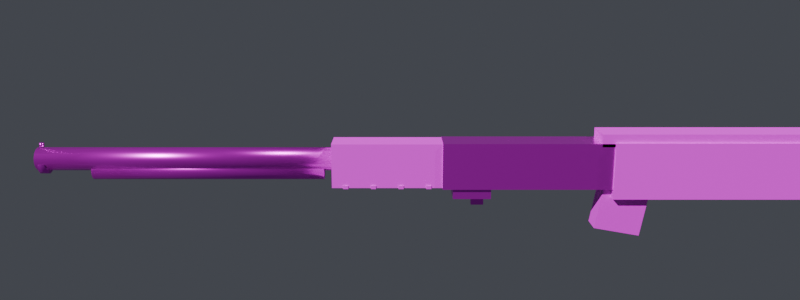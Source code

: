 # Source: shotgun.blend  (saved by Blender 5.1.30; exported with 4.5.12 LTS)
import bpy
from mathutils import Matrix  # noqa: F401  (used for matrix-valued properties, if any)

bpy.ops.wm.read_factory_settings(use_empty=True)
scene = bpy.context.scene
scene.name = 'Scene'

# ---- collections
col_collection = bpy.data.collections.new('Collection'); scene.collection.children.link(col_collection)

# ---- images (referenced by path relative to the original .blend; pixels are not part of the script)
import os
ASSET_DIR = os.environ.get("B2B_ASSET_DIR", "")  # directory of the original .blend (textures are referenced by path, not embedded)
HERE = os.path.dirname(os.path.abspath(__file__))  # packed textures are extracted next to this script under _unpacked/

def load_image(name, relpath, width, height, colorspace="sRGB"):
    """Load a texture the original file referenced (path relative to the .blend, or extracted next to this script)."""
    p = next((c for c in (os.path.join(HERE, relpath), os.path.join(ASSET_DIR, relpath)) if relpath and os.path.exists(c)), "")
    if p:
        img = bpy.data.images.load(p, check_existing=True)
        img.name = name
    else:  # same state as the original file: an image datablock whose file is absent (Cycles renders it pink)
        img = bpy.data.images.new(name, width, height)
        img.source = "FILE"
        img.filepath = "//" + (relpath or name)
    img.colorspace_settings.name = colorspace
    return img
img_shotgun_metal_color_png = load_image('shotgun_metal_color.png', 'shotgun_metal_color.png', 1024, 1024, 'sRGB')
img_shotgun_wood_color_png = load_image('shotgun_wood_color.png', 'shotgun_wood_color.png', 1024, 1024, 'sRGB')

# ---- materials (node trees are filled in below, after node groups)
mat_shotgun_metal = bpy.data.materials.new('Shotgun_Metal')
mat_shotgun_wood = bpy.data.materials.new('Shotgun_Wood')

# ---- material node trees
mat_shotgun_metal.use_nodes = True; mat_shotgun_metal.node_tree.nodes.clear()
_N = mat_shotgun_metal.node_tree.nodes; _L = mat_shotgun_metal.node_tree.links
n0 = _N.new('ShaderNodeBsdfPrincipled'); n0.name = 'Principled BSDF'; n0.location = (0, 0)
n0.inputs[1].default_value = 0.85
n0.inputs[2].default_value = 0.3
n1 = _N.new('ShaderNodeOutputMaterial'); n1.name = 'Material Output'; n1.location = (0, 0)
n2 = _N.new('ShaderNodeTexImage'); n2.name = 'SBox_TextureColor'; n2.location = (-420, 160)
n2.label = 'S&Box Color Texture'
n2.image = img_shotgun_metal_color_png
_L.new(n0.outputs[0], n1.inputs[0])
_L.new(n2.outputs[0], n0.inputs[0])
n1.is_active_output = True
mat_shotgun_wood.use_nodes = True; mat_shotgun_wood.node_tree.nodes.clear()
_N = mat_shotgun_wood.node_tree.nodes; _L = mat_shotgun_wood.node_tree.links
n0 = _N.new('ShaderNodeBsdfPrincipled'); n0.name = 'Principled BSDF'; n0.location = (0, 0)
n0.inputs[2].default_value = 0.6
n1 = _N.new('ShaderNodeOutputMaterial'); n1.name = 'Material Output'; n1.location = (0, 0)
n2 = _N.new('ShaderNodeTexImage'); n2.name = 'SBox_TextureColor'; n2.location = (-420, 160)
n2.label = 'S&Box Color Texture'
n2.image = img_shotgun_wood_color_png
_L.new(n0.outputs[0], n1.inputs[0])
_L.new(n2.outputs[0], n0.inputs[0])
n1.is_active_output = True

# ---- world
world_world = bpy.data.worlds.new('World'); scene.world = world_world
world_world.use_nodes = True; world_world.node_tree.nodes.clear()
_N = world_world.node_tree.nodes; _L = world_world.node_tree.links
n0 = _N.new('ShaderNodeOutputWorld'); n0.name = 'World Output'; n0.location = (200, 100)
n1 = _N.new('ShaderNodeBackground'); n1.name = 'Background'; n1.location = (-200, 100)
n1.inputs[0].default_value = (0.14, 0.15, 0.18, 1.0)
n1.inputs[1].default_value = 0.45
_L.new(n1.outputs[0], n0.inputs[0])
n0.is_active_output = True
world_world.color = (0.05088, 0.05088, 0.05088)
world_world.sun_shadow_jitter_overblur = 0.0

# ---- cameras
cam_previewcam = bpy.data.cameras.new('PreviewCam')
cam_previewcam.lens = 35.0

# ---- lights
light_keysun = bpy.data.lights.new('KeySun', 'SUN')
light_keysun.energy = 4.0
light_fill = bpy.data.lights.new('Fill', 'SUN')
light_fill.energy = 1.5

# ---- meshes
me_cube = bpy.data.meshes.new('Cube')
me_cube.from_pydata([(-0.425, -2.0, -0.55), (-0.425, -2.0, 0.55), (-0.425, 2.0, -0.55), (-0.425, 2.0, 0.55), (0.425, -2.0, -0.55), (0.425, -2.0, 0.55), (0.425, 2.0, -0.55), (0.425, 2.0, 0.55)], [], [(0, 1, 3, 2), (2, 3, 7, 6), (6, 7, 5, 4), (4, 5, 1, 0), (2, 6, 4, 0), (7, 3, 1, 5)])
_uv = me_cube.uv_layers.new(name='UVMap')
_uv.uv.foreach_set('vector', [0.375, 0.0, 0.625, 0.0, 0.625, 0.25, 0.375, 0.25, 0.375, 0.25, 0.625, 0.25, 0.625, 0.5, 0.375, 0.5, 0.375, 0.5, 0.625, 0.5, 0.625, 0.75, 0.375, 0.75, 0.375, 0.75, 0.625, 0.75, 0.625, 1.0, 0.375, 1.0, 0.125, 0.5, 0.375, 0.5, 0.375, 0.75, 0.125, 0.75, 0.625, 0.5, 0.875, 0.5, 0.875, 0.75, 0.625, 0.75])
me_cube.materials.append(mat_shotgun_metal)
me_cube.update()
me_cube_001 = bpy.data.meshes.new('Cube.001')
me_cube_001.from_pydata([(-0.475, -3.0, -0.675), (-0.475, -3.0, 0.675), (-0.475, 3.0, -0.675), (-0.475, 3.0, 0.675), (0.475, -3.0, -0.675), (0.475, -3.0, 0.675), (0.475, 3.0, -0.675), (0.475, 3.0, 0.675)], [], [(0, 1, 3, 2), (2, 3, 7, 6), (6, 7, 5, 4), (4, 5, 1, 0), (2, 6, 4, 0), (7, 3, 1, 5)])
_uv = me_cube_001.uv_layers.new(name='UVMap')
_uv.uv.foreach_set('vector', [0.375, 0.0, 0.625, 0.0, 0.625, 0.25, 0.375, 0.25, 0.375, 0.25, 0.625, 0.25, 0.625, 0.5, 0.375, 0.5, 0.375, 0.5, 0.625, 0.5, 0.625, 0.75, 0.375, 0.75, 0.375, 0.75, 0.625, 0.75, 0.625, 1.0, 0.375, 1.0, 0.125, 0.5, 0.375, 0.5, 0.375, 0.75, 0.125, 0.75, 0.625, 0.5, 0.875, 0.5, 0.875, 0.75, 0.625, 0.75])
me_cube_001.materials.append(mat_shotgun_wood)
me_cube_001.update()
me_cube_002 = bpy.data.meshes.new('Cube.002')
me_cube_002.from_pydata([(-0.425, -2.7, -0.15), (-0.425, -2.7, 0.15), (-0.425, 2.7, -0.15), (-0.425, 2.7, 0.15), (0.425, -2.7, -0.15), (0.425, -2.7, 0.15), (0.425, 2.7, -0.15), (0.425, 2.7, 0.15)], [], [(0, 1, 3, 2), (2, 3, 7, 6), (6, 7, 5, 4), (4, 5, 1, 0), (2, 6, 4, 0), (7, 3, 1, 5)])
_uv = me_cube_002.uv_layers.new(name='UVMap')
_uv.uv.foreach_set('vector', [0.375, 0.0, 0.625, 0.0, 0.625, 0.25, 0.375, 0.25, 0.375, 0.25, 0.625, 0.25, 0.625, 0.5, 0.375, 0.5, 0.375, 0.5, 0.625, 0.5, 0.625, 0.75, 0.375, 0.75, 0.375, 0.75, 0.625, 0.75, 0.625, 1.0, 0.375, 1.0, 0.125, 0.5, 0.375, 0.5, 0.375, 0.75, 0.125, 0.75, 0.625, 0.5, 0.875, 0.5, 0.875, 0.75, 0.625, 0.75])
me_cube_002.materials.append(mat_shotgun_wood)
me_cube_002.update()
me_cube_003 = bpy.data.meshes.new('Cube.003')
me_cube_003.from_pydata([(-0.475, -0.18, -0.575), (-0.475, -0.18, 0.575), (-0.475, 0.18, -0.575), (-0.475, 0.18, 0.575), (0.475, -0.18, -0.575), (0.475, -0.18, 0.575), (0.475, 0.18, -0.575), (0.475, 0.18, 0.575)], [], [(0, 1, 3, 2), (2, 3, 7, 6), (6, 7, 5, 4), (4, 5, 1, 0), (2, 6, 4, 0), (7, 3, 1, 5)])
_uv = me_cube_003.uv_layers.new(name='UVMap')
_uv.uv.foreach_set('vector', [0.375, 0.0, 0.625, 0.0, 0.625, 0.25, 0.375, 0.25, 0.375, 0.25, 0.625, 0.25, 0.625, 0.5, 0.375, 0.5, 0.375, 0.5, 0.625, 0.5, 0.625, 0.75, 0.375, 0.75, 0.375, 0.75, 0.625, 0.75, 0.625, 1.0, 0.375, 1.0, 0.125, 0.5, 0.375, 0.5, 0.375, 0.75, 0.125, 0.75, 0.625, 0.5, 0.875, 0.5, 0.875, 0.75, 0.625, 0.75])
me_cube_003.materials.append(mat_shotgun_metal)
me_cube_003.update()
me_cube_004 = bpy.data.meshes.new('Cube.004')
me_cube_004.from_pydata([(-0.275, -0.6545, -0.5446), (-0.275, -0.4288, 0.7356), (-0.275, 0.4288, -0.7356), (-0.275, 0.6545, 0.5446), (0.275, -0.6545, -0.5446), (0.275, -0.4288, 0.7356), (0.275, 0.4288, -0.7356), (0.275, 0.6545, 0.5446)], [], [(0, 1, 3, 2), (2, 3, 7, 6), (6, 7, 5, 4), (4, 5, 1, 0), (2, 6, 4, 0), (7, 3, 1, 5)])
_uv = me_cube_004.uv_layers.new(name='UVMap')
_uv.uv.foreach_set('vector', [0.375, 0.0, 0.625, 0.0, 0.625, 0.25, 0.375, 0.25, 0.375, 0.25, 0.625, 0.25, 0.625, 0.5, 0.375, 0.5, 0.375, 0.5, 0.625, 0.5, 0.625, 0.75, 0.375, 0.75, 0.375, 0.75, 0.625, 0.75, 0.625, 1.0, 0.375, 1.0, 0.125, 0.5, 0.375, 0.5, 0.375, 0.75, 0.125, 0.75, 0.625, 0.5, 0.875, 0.5, 0.875, 0.75, 0.625, 0.75])
me_cube_004.materials.append(mat_shotgun_wood)
me_cube_004.update()
me_cube_005 = bpy.data.meshes.new('Cube.005')
me_cube_005.from_pydata([(-0.35, -0.45, -0.15), (-0.35, -0.45, 0.15), (-0.35, 0.45, -0.15), (-0.35, 0.45, 0.15), (0.35, -0.45, -0.15), (0.35, -0.45, 0.15), (0.35, 0.45, -0.15), (0.35, 0.45, 0.15)], [], [(0, 1, 3, 2), (2, 3, 7, 6), (6, 7, 5, 4), (4, 5, 1, 0), (2, 6, 4, 0), (7, 3, 1, 5)])
_uv = me_cube_005.uv_layers.new(name='UVMap')
_uv.uv.foreach_set('vector', [0.375, 0.0, 0.625, 0.0, 0.625, 0.25, 0.375, 0.25, 0.375, 0.25, 0.625, 0.25, 0.625, 0.5, 0.375, 0.5, 0.375, 0.5, 0.625, 0.5, 0.625, 0.75, 0.375, 0.75, 0.375, 0.75, 0.625, 0.75, 0.625, 1.0, 0.375, 1.0, 0.125, 0.5, 0.375, 0.5, 0.375, 0.75, 0.125, 0.75, 0.625, 0.5, 0.875, 0.5, 0.875, 0.75, 0.625, 0.75])
me_cube_005.materials.append(mat_shotgun_metal)
me_cube_005.update()
me_cube_006 = bpy.data.meshes.new('Cube.006')
me_cube_006.from_pydata([(-0.08, -0.15, -0.22), (-0.08, -0.15, 0.22), (-0.08, 0.15, -0.22), (-0.08, 0.15, 0.22), (0.08, -0.15, -0.22), (0.08, -0.15, 0.22), (0.08, 0.15, -0.22), (0.08, 0.15, 0.22)], [], [(0, 1, 3, 2), (2, 3, 7, 6), (6, 7, 5, 4), (4, 5, 1, 0), (2, 6, 4, 0), (7, 3, 1, 5)])
_uv = me_cube_006.uv_layers.new(name='UVMap')
_uv.uv.foreach_set('vector', [0.375, 0.0, 0.625, 0.0, 0.625, 0.25, 0.375, 0.25, 0.375, 0.25, 0.625, 0.25, 0.625, 0.5, 0.375, 0.5, 0.375, 0.5, 0.625, 0.5, 0.625, 0.75, 0.375, 0.75, 0.375, 0.75, 0.625, 0.75, 0.625, 1.0, 0.375, 1.0, 0.125, 0.5, 0.375, 0.5, 0.375, 0.75, 0.125, 0.75, 0.625, 0.5, 0.875, 0.5, 0.875, 0.75, 0.625, 0.75])
me_cube_006.materials.append(mat_shotgun_metal)
me_cube_006.update()
me_cube_007 = bpy.data.meshes.new('Cube.007')
me_cube_007.from_pydata([(-0.4, -1.3, -0.525), (-0.4, -1.3, 0.525), (-0.4, 1.3, -0.525), (-0.4, 1.3, 0.525), (0.4, -1.3, -0.525), (0.4, -1.3, 0.525), (0.4, 1.3, -0.525), (0.4, 1.3, 0.525)], [], [(0, 1, 3, 2), (2, 3, 7, 6), (6, 7, 5, 4), (4, 5, 1, 0), (2, 6, 4, 0), (7, 3, 1, 5)])
_uv = me_cube_007.uv_layers.new(name='UVMap')
_uv.uv.foreach_set('vector', [0.375, 0.0, 0.625, 0.0, 0.625, 0.25, 0.375, 0.25, 0.375, 0.25, 0.625, 0.25, 0.625, 0.5, 0.375, 0.5, 0.375, 0.5, 0.625, 0.5, 0.625, 0.75, 0.375, 0.75, 0.375, 0.75, 0.625, 0.75, 0.625, 1.0, 0.375, 1.0, 0.125, 0.5, 0.375, 0.5, 0.375, 0.75, 0.125, 0.75, 0.625, 0.5, 0.875, 0.5, 0.875, 0.75, 0.625, 0.75])
me_cube_007.materials.append(mat_shotgun_wood)
me_cube_007.update()
me_cube_008 = bpy.data.meshes.new('Cube.008')
me_cube_008.from_pydata([(-0.42, -0.06, -0.04), (-0.42, -0.06, 0.04), (-0.42, 0.06, -0.04), (-0.42, 0.06, 0.04), (0.42, -0.06, -0.04), (0.42, -0.06, 0.04), (0.42, 0.06, -0.04), (0.42, 0.06, 0.04)], [], [(0, 1, 3, 2), (2, 3, 7, 6), (6, 7, 5, 4), (4, 5, 1, 0), (2, 6, 4, 0), (7, 3, 1, 5)])
_uv = me_cube_008.uv_layers.new(name='UVMap')
_uv.uv.foreach_set('vector', [0.375, 0.0, 0.625, 0.0, 0.625, 0.25, 0.375, 0.25, 0.375, 0.25, 0.625, 0.25, 0.625, 0.5, 0.375, 0.5, 0.375, 0.5, 0.625, 0.5, 0.625, 0.75, 0.375, 0.75, 0.375, 0.75, 0.625, 0.75, 0.625, 1.0, 0.375, 1.0, 0.125, 0.5, 0.375, 0.5, 0.375, 0.75, 0.125, 0.75, 0.625, 0.5, 0.875, 0.5, 0.875, 0.75, 0.625, 0.75])
me_cube_008.materials.append(mat_shotgun_wood)
me_cube_008.update()
me_cube_009 = bpy.data.meshes.new('Cube.009')
me_cube_009.from_pydata([(-0.42, -0.06, -0.04), (-0.42, -0.06, 0.04), (-0.42, 0.06, -0.04), (-0.42, 0.06, 0.04), (0.42, -0.06, -0.04), (0.42, -0.06, 0.04), (0.42, 0.06, -0.04), (0.42, 0.06, 0.04)], [], [(0, 1, 3, 2), (2, 3, 7, 6), (6, 7, 5, 4), (4, 5, 1, 0), (2, 6, 4, 0), (7, 3, 1, 5)])
_uv = me_cube_009.uv_layers.new(name='UVMap')
_uv.uv.foreach_set('vector', [0.375, 0.0, 0.625, 0.0, 0.625, 0.25, 0.375, 0.25, 0.375, 0.25, 0.625, 0.25, 0.625, 0.5, 0.375, 0.5, 0.375, 0.5, 0.625, 0.5, 0.625, 0.75, 0.375, 0.75, 0.375, 0.75, 0.625, 0.75, 0.625, 1.0, 0.375, 1.0, 0.125, 0.5, 0.375, 0.5, 0.375, 0.75, 0.125, 0.75, 0.625, 0.5, 0.875, 0.5, 0.875, 0.75, 0.625, 0.75])
me_cube_009.materials.append(mat_shotgun_wood)
me_cube_009.update()
me_cube_010 = bpy.data.meshes.new('Cube.010')
me_cube_010.from_pydata([(-0.42, -0.06, -0.04), (-0.42, -0.06, 0.04), (-0.42, 0.06, -0.04), (-0.42, 0.06, 0.04), (0.42, -0.06, -0.04), (0.42, -0.06, 0.04), (0.42, 0.06, -0.04), (0.42, 0.06, 0.04)], [], [(0, 1, 3, 2), (2, 3, 7, 6), (6, 7, 5, 4), (4, 5, 1, 0), (2, 6, 4, 0), (7, 3, 1, 5)])
_uv = me_cube_010.uv_layers.new(name='UVMap')
_uv.uv.foreach_set('vector', [0.375, 0.0, 0.625, 0.0, 0.625, 0.25, 0.375, 0.25, 0.375, 0.25, 0.625, 0.25, 0.625, 0.5, 0.375, 0.5, 0.375, 0.5, 0.625, 0.5, 0.625, 0.75, 0.375, 0.75, 0.375, 0.75, 0.625, 0.75, 0.625, 1.0, 0.375, 1.0, 0.125, 0.5, 0.375, 0.5, 0.375, 0.75, 0.125, 0.75, 0.625, 0.5, 0.875, 0.5, 0.875, 0.75, 0.625, 0.75])
me_cube_010.materials.append(mat_shotgun_wood)
me_cube_010.update()
me_cube_011 = bpy.data.meshes.new('Cube.011')
me_cube_011.from_pydata([(-0.42, -0.06, -0.04), (-0.42, -0.06, 0.04), (-0.42, 0.06, -0.04), (-0.42, 0.06, 0.04), (0.42, -0.06, -0.04), (0.42, -0.06, 0.04), (0.42, 0.06, -0.04), (0.42, 0.06, 0.04)], [], [(0, 1, 3, 2), (2, 3, 7, 6), (6, 7, 5, 4), (4, 5, 1, 0), (2, 6, 4, 0), (7, 3, 1, 5)])
_uv = me_cube_011.uv_layers.new(name='UVMap')
_uv.uv.foreach_set('vector', [0.375, 0.0, 0.625, 0.0, 0.625, 0.25, 0.375, 0.25, 0.375, 0.25, 0.625, 0.25, 0.625, 0.5, 0.375, 0.5, 0.375, 0.5, 0.625, 0.5, 0.625, 0.75, 0.375, 0.75, 0.375, 0.75, 0.625, 0.75, 0.625, 1.0, 0.375, 1.0, 0.125, 0.5, 0.375, 0.5, 0.375, 0.75, 0.125, 0.75, 0.625, 0.5, 0.875, 0.5, 0.875, 0.75, 0.625, 0.75])
me_cube_011.materials.append(mat_shotgun_wood)
me_cube_011.update()
me_cylinder = bpy.data.meshes.new('Cylinder')
me_cylinder.from_pydata([(0.0, 3.5, 0.28), (0.0, -3.5, 0.28), (0.1215, 3.5, 0.2523), (0.1215, -3.5, 0.2523), (0.2189, 3.5, 0.1746), (0.2189, -3.5, 0.1746), (0.273, 3.5, 0.06231), (0.273, -3.5, 0.06231), (0.273, 3.5, -0.06231), (0.273, -3.5, -0.06231), (0.2189, 3.5, -0.1746), (0.2189, -3.5, -0.1746), (0.1215, 3.5, -0.2523), (0.1215, -3.5, -0.2523), (0.0, 3.5, -0.28), (0.0, -3.5, -0.28), (-0.1215, 3.5, -0.2523), (-0.1215, -3.5, -0.2523), (-0.2189, 3.5, -0.1746), (-0.2189, -3.5, -0.1746), (-0.273, 3.5, -0.06231), (-0.273, -3.5, -0.06231), (-0.273, 3.5, 0.06231), (-0.273, -3.5, 0.06231), (-0.2189, 3.5, 0.1746), (-0.2189, -3.5, 0.1746), (-0.1215, 3.5, 0.2523), (-0.1215, -3.5, 0.2523)], [], [(0, 1, 3, 2), (2, 3, 5, 4), (4, 5, 7, 6), (6, 7, 9, 8), (8, 9, 11, 10), (10, 11, 13, 12), (12, 13, 15, 14), (14, 15, 17, 16), (16, 17, 19, 18), (18, 19, 21, 20), (20, 21, 23, 22), (22, 23, 25, 24), (3, 1, 27, 25, 23, 21, 19, 17, 15, 13, 11, 9, 7, 5), (24, 25, 27, 26), (26, 27, 1, 0), (0, 2, 4, 6, 8, 10, 12, 14, 16, 18, 20, 22, 24, 26)])
me_cylinder.polygons.foreach_set('use_smooth', [True] * 16)
_uv = me_cylinder.uv_layers.new(name='UVMap')
_uv.uv.foreach_set('vector', [1.0, 0.5, 1.0, 1.0, 0.9286, 1.0, 0.9286, 0.5, 0.9286, 0.5, 0.9286, 1.0, 0.8571, 1.0, 0.8571, 0.5, 0.8571, 0.5, 0.8571, 1.0, 0.7857, 1.0, 0.7857, 0.5, 0.7857, 0.5, 0.7857, 1.0, 0.7143, 1.0, 0.7143, 0.5, 0.7143, 0.5, 0.7143, 1.0, 0.6429, 1.0, 0.6429, 0.5, 0.6429, 0.5, 0.6429, 1.0, 0.5714, 1.0, 0.5714, 0.5, 0.5714, 0.5, 0.5714, 1.0, 0.5, 1.0, 0.5, 0.5, 0.5, 0.5, 0.5, 1.0, 0.4286, 1.0, 0.4286, 0.5, 0.4286, 0.5, 0.4286, 1.0, 0.3571, 1.0, 0.3571, 0.5, 0.3571, 0.5, 0.3571, 1.0, 0.2857, 1.0, 0.2857, 0.5, 0.2857, 0.5, 0.2857, 1.0, 0.2143, 1.0, 0.2143, 0.5, 0.2143, 0.5, 0.2143, 1.0, 0.1429, 1.0, 0.1429, 0.5, 0.3541, 0.4662, 0.25, 0.49, 0.1459, 0.4662, 0.06236, 0.3996, 0.01602, 0.3034, 0.01602, 0.1966, 0.06236, 0.1004, 0.1459, 0.03377, 0.25, 0.01, 0.3541, 0.03377, 0.4376, 0.1004, 0.484, 0.1966, 0.484, 0.3034, 0.4376, 0.3996, 0.1429, 0.5, 0.1429, 1.0, 0.07143, 1.0, 0.07143, 0.5, 0.07143, 0.5, 0.07143, 1.0, -1.341e-07, 1.0, -1.341e-07, 0.5, 0.75, 0.49, 0.8541, 0.4662, 0.9376, 0.3996, 0.984, 0.3034, 0.984, 0.1966, 0.9376, 0.1004, 0.8541, 0.03377, 0.75, 0.01, 0.6459, 0.03377, 0.5624, 0.1004, 0.516, 0.1966, 0.516, 0.3034, 0.5624, 0.3996, 0.6459, 0.4662])
me_cylinder.materials.append(mat_shotgun_metal)
me_cylinder.update()
me_cylinder_001 = bpy.data.meshes.new('Cylinder.001')
me_cylinder_001.from_pydata([(0.0, 2.75, 0.22), (0.0, -2.75, 0.22), (0.09545, 2.75, 0.1982), (0.09545, -2.75, 0.1982), (0.172, 2.75, 0.1372), (0.172, -2.75, 0.1372), (0.2145, 2.75, 0.04895), (0.2145, -2.75, 0.04895), (0.2145, 2.75, -0.04895), (0.2145, -2.75, -0.04895), (0.172, 2.75, -0.1372), (0.172, -2.75, -0.1372), (0.09545, 2.75, -0.1982), (0.09545, -2.75, -0.1982), (0.0, 2.75, -0.22), (0.0, -2.75, -0.22), (-0.09545, 2.75, -0.1982), (-0.09545, -2.75, -0.1982), (-0.172, 2.75, -0.1372), (-0.172, -2.75, -0.1372), (-0.2145, 2.75, -0.04895), (-0.2145, -2.75, -0.04895), (-0.2145, 2.75, 0.04895), (-0.2145, -2.75, 0.04895), (-0.172, 2.75, 0.1372), (-0.172, -2.75, 0.1372), (-0.09545, 2.75, 0.1982), (-0.09545, -2.75, 0.1982)], [], [(0, 1, 3, 2), (2, 3, 5, 4), (4, 5, 7, 6), (6, 7, 9, 8), (8, 9, 11, 10), (10, 11, 13, 12), (12, 13, 15, 14), (14, 15, 17, 16), (16, 17, 19, 18), (18, 19, 21, 20), (20, 21, 23, 22), (22, 23, 25, 24), (3, 1, 27, 25, 23, 21, 19, 17, 15, 13, 11, 9, 7, 5), (24, 25, 27, 26), (26, 27, 1, 0), (0, 2, 4, 6, 8, 10, 12, 14, 16, 18, 20, 22, 24, 26)])
me_cylinder_001.polygons.foreach_set('use_smooth', [True] * 16)
_uv = me_cylinder_001.uv_layers.new(name='UVMap')
_uv.uv.foreach_set('vector', [1.0, 0.5, 1.0, 1.0, 0.9286, 1.0, 0.9286, 0.5, 0.9286, 0.5, 0.9286, 1.0, 0.8571, 1.0, 0.8571, 0.5, 0.8571, 0.5, 0.8571, 1.0, 0.7857, 1.0, 0.7857, 0.5, 0.7857, 0.5, 0.7857, 1.0, 0.7143, 1.0, 0.7143, 0.5, 0.7143, 0.5, 0.7143, 1.0, 0.6429, 1.0, 0.6429, 0.5, 0.6429, 0.5, 0.6429, 1.0, 0.5714, 1.0, 0.5714, 0.5, 0.5714, 0.5, 0.5714, 1.0, 0.5, 1.0, 0.5, 0.5, 0.5, 0.5, 0.5, 1.0, 0.4286, 1.0, 0.4286, 0.5, 0.4286, 0.5, 0.4286, 1.0, 0.3571, 1.0, 0.3571, 0.5, 0.3571, 0.5, 0.3571, 1.0, 0.2857, 1.0, 0.2857, 0.5, 0.2857, 0.5, 0.2857, 1.0, 0.2143, 1.0, 0.2143, 0.5, 0.2143, 0.5, 0.2143, 1.0, 0.1429, 1.0, 0.1429, 0.5, 0.3541, 0.4662, 0.25, 0.49, 0.1459, 0.4662, 0.06236, 0.3996, 0.01602, 0.3034, 0.01602, 0.1966, 0.06236, 0.1004, 0.1459, 0.03377, 0.25, 0.01, 0.3541, 0.03377, 0.4376, 0.1004, 0.484, 0.1966, 0.484, 0.3034, 0.4376, 0.3996, 0.1429, 0.5, 0.1429, 1.0, 0.07143, 1.0, 0.07143, 0.5, 0.07143, 0.5, 0.07143, 1.0, -1.341e-07, 1.0, -1.341e-07, 0.5, 0.75, 0.49, 0.8541, 0.4662, 0.9376, 0.3996, 0.984, 0.3034, 0.984, 0.1966, 0.9376, 0.1004, 0.8541, 0.03377, 0.75, 0.01, 0.6459, 0.03377, 0.5624, 0.1004, 0.516, 0.1966, 0.516, 0.3034, 0.5624, 0.3996, 0.6459, 0.4662])
me_cylinder_001.materials.append(mat_shotgun_metal)
me_cylinder_001.update()
me_cylinder_002 = bpy.data.meshes.new('Cylinder.002')
me_cylinder_002.from_pydata([(0.0, 0.06, -0.048), (0.0, 0.06, 0.048), (0.03527, 0.04854, -0.048), (0.03527, 0.04854, 0.048), (0.05706, 0.01854, -0.048), (0.05706, 0.01854, 0.048), (0.05706, -0.01854, -0.048), (0.05706, -0.01854, 0.048), (0.03527, -0.04854, -0.048), (0.03527, -0.04854, 0.048), (0.0, -0.06, -0.048), (0.0, -0.06, 0.048), (-0.03527, -0.04854, -0.048), (-0.03527, -0.04854, 0.048), (-0.05706, -0.01854, -0.048), (-0.05706, -0.01854, 0.048), (-0.05706, 0.01854, -0.048), (-0.05706, 0.01854, 0.048), (-0.03527, 0.04854, -0.048), (-0.03527, 0.04854, 0.048)], [], [(0, 1, 3, 2), (2, 3, 5, 4), (4, 5, 7, 6), (6, 7, 9, 8), (8, 9, 11, 10), (10, 11, 13, 12), (12, 13, 15, 14), (14, 15, 17, 16), (3, 1, 19, 17, 15, 13, 11, 9, 7, 5), (16, 17, 19, 18), (18, 19, 1, 0), (0, 2, 4, 6, 8, 10, 12, 14, 16, 18)])
me_cylinder_002.polygons.foreach_set('use_smooth', [True] * 12)
_uv = me_cylinder_002.uv_layers.new(name='UVMap')
_uv.uv.foreach_set('vector', [1.0, 0.5, 1.0, 1.0, 0.9, 1.0, 0.9, 0.5, 0.9, 0.5, 0.9, 1.0, 0.8, 1.0, 0.8, 0.5, 0.8, 0.5, 0.8, 1.0, 0.7, 1.0, 0.7, 0.5, 0.7, 0.5, 0.7, 1.0, 0.6, 1.0, 0.6, 0.5, 0.6, 0.5, 0.6, 1.0, 0.5, 1.0, 0.5, 0.5, 0.5, 0.5, 0.5, 1.0, 0.4, 1.0, 0.4, 0.5, 0.4, 0.5, 0.4, 1.0, 0.3, 1.0, 0.3, 0.5, 0.3, 0.5, 0.3, 1.0, 0.2, 1.0, 0.2, 0.5, 0.3911, 0.4442, 0.25, 0.49, 0.1089, 0.4442, 0.02175, 0.3242, 0.02175, 0.1758, 0.1089, 0.05584, 0.25, 0.01, 0.3911, 0.05584, 0.4783, 0.1758, 0.4783, 0.3242, 0.2, 0.5, 0.2, 1.0, 0.1, 1.0, 0.1, 0.5, 0.1, 0.5, 0.1, 1.0, -7.451e-08, 1.0, -7.451e-08, 0.5, 0.75, 0.49, 0.8911, 0.4442, 0.9783, 0.3242, 0.9783, 0.1758, 0.8911, 0.05584, 0.75, 0.01, 0.6089, 0.05584, 0.5217, 0.1758, 0.5217, 0.3242, 0.6089, 0.4442])
me_cylinder_002.materials.append(mat_shotgun_metal)
me_cylinder_002.update()
me_cylinder_003 = bpy.data.meshes.new('Cylinder.003')
me_cylinder_003.from_pydata([(0.0, 0.09, 0.264), (0.0, -0.09, 0.264), (0.132, 0.09, 0.2286), (0.132, -0.09, 0.2286), (0.2286, 0.09, 0.132), (0.2286, -0.09, 0.132), (0.264, 0.09, 3.934e-09), (0.264, -0.09, -3.934e-09), (0.2286, 0.09, -0.132), (0.2286, -0.09, -0.132), (0.132, 0.09, -0.2286), (0.132, -0.09, -0.2286), (0.0, 0.09, -0.264), (0.0, -0.09, -0.264), (-0.132, 0.09, -0.2286), (-0.132, -0.09, -0.2286), (-0.2286, 0.09, -0.132), (-0.2286, -0.09, -0.132), (-0.264, 0.09, 3.934e-09), (-0.264, -0.09, -3.934e-09), (-0.2286, 0.09, 0.132), (-0.2286, -0.09, 0.132), (-0.132, 0.09, 0.2286), (-0.132, -0.09, 0.2286)], [], [(0, 1, 3, 2), (2, 3, 5, 4), (4, 5, 7, 6), (6, 7, 9, 8), (8, 9, 11, 10), (10, 11, 13, 12), (12, 13, 15, 14), (14, 15, 17, 16), (16, 17, 19, 18), (18, 19, 21, 20), (3, 1, 23, 21, 19, 17, 15, 13, 11, 9, 7, 5), (20, 21, 23, 22), (22, 23, 1, 0), (0, 2, 4, 6, 8, 10, 12, 14, 16, 18, 20, 22)])
me_cylinder_003.polygons.foreach_set('use_smooth', [True] * 14)
_uv = me_cylinder_003.uv_layers.new(name='UVMap')
_uv.uv.foreach_set('vector', [1.0, 0.5, 1.0, 1.0, 0.9167, 1.0, 0.9167, 0.5, 0.9167, 0.5, 0.9167, 1.0, 0.8333, 1.0, 0.8333, 0.5, 0.8333, 0.5, 0.8333, 1.0, 0.75, 1.0, 0.75, 0.5, 0.75, 0.5, 0.75, 1.0, 0.6667, 1.0, 0.6667, 0.5, 0.6667, 0.5, 0.6667, 1.0, 0.5833, 1.0, 0.5833, 0.5, 0.5833, 0.5, 0.5833, 1.0, 0.5, 1.0, 0.5, 0.5, 0.5, 0.5, 0.5, 1.0, 0.4167, 1.0, 0.4167, 0.5, 0.4167, 0.5, 0.4167, 1.0, 0.3333, 1.0, 0.3333, 0.5, 0.3333, 0.5, 0.3333, 1.0, 0.25, 1.0, 0.25, 0.5, 0.25, 0.5, 0.25, 1.0, 0.1667, 1.0, 0.1667, 0.5, 0.37, 0.4578, 0.25, 0.49, 0.13, 0.4578, 0.04215, 0.37, 0.01, 0.25, 0.04215, 0.13, 0.13, 0.04215, 0.25, 0.01, 0.37, 0.04215, 0.4578, 0.13, 0.49, 0.25, 0.4578, 0.37, 0.1667, 0.5, 0.1667, 1.0, 0.08333, 1.0, 0.08333, 0.5, 0.08333, 0.5, 0.08333, 1.0, 7.451e-08, 1.0, 7.451e-08, 0.5, 0.75, 0.49, 0.87, 0.4578, 0.9578, 0.37, 0.99, 0.25, 0.9578, 0.13, 0.87, 0.04215, 0.75, 0.01, 0.63, 0.04215, 0.5422, 0.13, 0.51, 0.25, 0.5422, 0.37, 0.63, 0.4578])
me_cylinder_003.materials.append(mat_shotgun_metal)
me_cylinder_003.update()

# ---- objects
ob_previewcam = bpy.data.objects.new('PreviewCam', cam_previewcam)
ob_keysun = bpy.data.objects.new('KeySun', light_keysun)
ob_fill = bpy.data.objects.new('Fill', light_fill)
ob_shotgun = bpy.data.objects.new('Shotgun', None)
ob_receiver = bpy.data.objects.new('Receiver', me_cube)
ob_stock = bpy.data.objects.new('Stock', me_cube_001)
ob_cheekrest = bpy.data.objects.new('Cheekrest', me_cube_002)
ob_recoilpad = bpy.data.objects.new('RecoilPad', me_cube_003)
ob_pistolgrip = bpy.data.objects.new('PistolGrip', me_cube_004)
ob_triggerguard = bpy.data.objects.new('TriggerGuard', me_cube_005)
ob_trigger = bpy.data.objects.new('Trigger', me_cube_006)
ob_pump = bpy.data.objects.new('Pump', me_cube_007)
ob_pumpgroove_0 = bpy.data.objects.new('PumpGroove_0', me_cube_008)
ob_pumpgroove_1 = bpy.data.objects.new('PumpGroove_1', me_cube_009)
ob_pumpgroove_2 = bpy.data.objects.new('PumpGroove_2', me_cube_010)
ob_pumpgroove_3 = bpy.data.objects.new('PumpGroove_3', me_cube_011)
ob_barrel = bpy.data.objects.new('Barrel', me_cylinder)
ob_magtube = bpy.data.objects.new('MagTube', me_cylinder_001)
ob_beadsight = bpy.data.objects.new('BeadSight', me_cylinder_002)
ob_barrelband = bpy.data.objects.new('BarrelBand', me_cylinder_003)
ob_camtarget = bpy.data.objects.new('CamTarget', None)

# ---- transforms, parenting, visibility, modifiers, constraints
ob_previewcam.location = (18.0, -3.0, 4.5)
_c = ob_previewcam.constraints.new('TRACK_TO'); _c.name = 'Track To'
_c.target = ob_camtarget
ob_keysun.location = (0.0, 0.0, 0.0)
ob_keysun.rotation_euler = (0.8727, 0.3491, 0.5236)
ob_fill.location = (0.0, 0.0, 0.0)
ob_fill.rotation_euler = (-0.6981, -0.3491, -0.5236)
ob_shotgun.location = (0.0, 0.0, 0.0)
ob_receiver.parent = ob_shotgun
ob_receiver.location = (0.0, 0.0, 0.0)
ob_stock.parent = ob_shotgun
ob_stock.location = (0.0, 5.0, -0.1)
ob_cheekrest.parent = ob_shotgun
ob_cheekrest.location = (0.0, 4.4, 0.625)
ob_recoilpad.parent = ob_shotgun
ob_recoilpad.location = (0.0, 8.05, -0.15)
ob_pistolgrip.parent = ob_shotgun
ob_pistolgrip.location = (0.0, 2.3, -1.0)
ob_triggerguard.parent = ob_shotgun
ob_triggerguard.location = (0.0, -1.3, -0.65)
ob_trigger.parent = ob_shotgun
ob_trigger.location = (0.0, -1.15, -0.8)
ob_pump.parent = ob_shotgun
ob_pump.location = (0.0, -3.3, 0.01156)
ob_pumpgroove_0.parent = ob_shotgun
ob_pumpgroove_0.location = (0.0, -4.275, -0.4934)
ob_pumpgroove_1.parent = ob_shotgun
ob_pumpgroove_1.location = (0.0, -3.625, -0.4934)
ob_pumpgroove_2.parent = ob_shotgun
ob_pumpgroove_2.location = (0.0, -2.975, -0.4934)
ob_pumpgroove_3.parent = ob_shotgun
ob_pumpgroove_3.location = (0.0, -2.325, -0.4934)
ob_barrel.parent = ob_shotgun
ob_barrel.location = (0.0, -8.1, 0.1)
ob_magtube.parent = ob_shotgun
ob_magtube.location = (0.0, -7.55, -0.18)
ob_beadsight.parent = ob_shotgun
ob_beadsight.location = (0.0, -11.5, 0.44)
ob_barrelband.parent = ob_shotgun
ob_barrelband.location = (0.0, -11.45, 0.0)
ob_camtarget.location = (0.0, -3.0, 0.3116)

# ---- collection membership
scene.collection.objects.link(ob_previewcam)
scene.collection.objects.link(ob_keysun)
scene.collection.objects.link(ob_fill)
col_collection.objects.link(ob_shotgun)
col_collection.objects.link(ob_receiver)
col_collection.objects.link(ob_stock)
col_collection.objects.link(ob_cheekrest)
col_collection.objects.link(ob_recoilpad)
col_collection.objects.link(ob_pistolgrip)
col_collection.objects.link(ob_triggerguard)
col_collection.objects.link(ob_trigger)
col_collection.objects.link(ob_pump)
col_collection.objects.link(ob_pumpgroove_0)
col_collection.objects.link(ob_pumpgroove_1)
col_collection.objects.link(ob_pumpgroove_2)
col_collection.objects.link(ob_pumpgroove_3)
col_collection.objects.link(ob_barrel)
col_collection.objects.link(ob_magtube)
col_collection.objects.link(ob_beadsight)
col_collection.objects.link(ob_barrelband)
col_collection.objects.link(ob_camtarget)

# ---- scene / render settings (as saved in the file)
scene.camera = ob_previewcam
scene.frame_start = 1; scene.frame_end = 250; scene.frame_set(1)
scene.render.engine = 'BLENDER_EEVEE_NEXT'
scene.render.resolution_y = 720
scene.render.bake_bias = 0.0
scene.render.bake_samples = 0
scene.cycles.sampling_pattern = 'TABULATED_SOBOL'
scene.eevee.use_volume_custom_range = False
bpy.context.view_layer.update()
